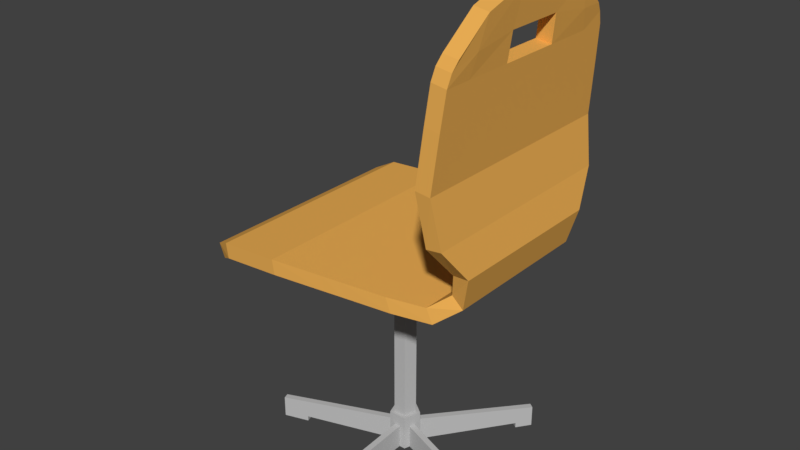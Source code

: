 # Source: SESSEL_07.blend  (saved by Blender 2.79.0; exported with 4.5.12 LTS)
import bpy
from mathutils import Matrix  # noqa: F401  (used for matrix-valued properties, if any)

bpy.ops.wm.read_factory_settings(use_empty=True)
scene = bpy.context.scene
scene.name = 'Scene'

# ---- collections
col_collection_1 = bpy.data.collections.new('Collection 1'); scene.collection.children.link(col_collection_1)

# ---- materials (node trees are filled in below, after node groups)
mat_material_001 = bpy.data.materials.new('Material.001')
mat_material_001.alpha_threshold = 0.0
mat_material_001.use_transparent_shadow = False
mat_material_001.diffuse_color = (0.5277, 0.5277, 0.5277, 1.0)
mat_material_001.roughness = 0.5
mat_material = bpy.data.materials.new('Material')
mat_material.alpha_threshold = 0.0
mat_material.use_transparent_shadow = False
mat_material.diffuse_color = (0.8388, 0.4274, 0.09068, 1.0)
mat_material.roughness = 0.5
mat_material.line_color = (0.0, 0.0, 0.0, 1.0)

# ---- material node trees

# ---- world
world_world = bpy.data.worlds.new('World'); scene.world = world_world
world_world.color = (0.05088, 0.05088, 0.05088)
world_world.use_sun_shadow = False
world_world.sun_shadow_jitter_overblur = 0.0
world_world.cycles.sampling_method = 'MANUAL'

# ---- meshes
me_cube_001 = bpy.data.meshes.new('Cube.001')
me_cube_001.from_pydata([(22.14, 21.4, 21.56), (22.14, 3.074, 21.56), (0.1978, 0.07601, 21.5), (0.1978, 24.4, 21.5), (21.49, 21.4, 22.97), (21.49, 3.074, 22.97), (-0.0486, 0.07601, 23.03), (-0.0486, 24.4, 23.03), (24.41, 20.2, 23.3), (24.41, 4.275, 23.3), (23.26, 20.2, 24.34), (23.26, 4.275, 24.34), (25.25, 20.72, 26.66), (25.25, 3.754, 26.66), (23.71, 20.72, 26.6), (23.71, 3.754, 26.6), (24.4, 23.3, 30.0), (24.4, 1.169, 30.0), (22.87, 23.3, 29.81), (22.87, 1.169, 29.81), (23.61, 23.79, 34.74), (23.61, 0.6858, 34.74), (22.08, 23.79, 34.91), (22.08, 0.6858, 34.91), (24.46, 23.08, 43.54), (24.46, 1.398, 43.54), (22.93, 23.08, 43.78), (22.93, 1.398, 43.78), (24.72, 22.09, 45.62), (24.75, 2.384, 45.62), (23.19, 22.09, 45.85), (23.23, 2.384, 45.85), (6.319, 24.4, 21.94), (6.319, 0.076, 21.94), (6.092, 24.4, 23.44), (6.092, 0.076, 23.44), (-1.254, 0.8474, 20.72), (-1.254, 23.63, 20.72), (-1.847, 0.8474, 22.15), (-1.847, 23.63, 22.15), (24.12, 1.076, 40.02), (22.59, 1.076, 40.23), (24.12, 23.4, 40.02), (22.59, 23.4, 40.23), (22.14, 13.43, 21.56), (22.14, 11.04, 21.56), (0.1978, 10.71, 21.5), (0.1978, 13.76, 21.5), (21.49, 13.43, 22.97), (21.49, 11.04, 22.97), (-0.0486, 10.71, 23.03), (-0.0486, 13.76, 23.03), (24.41, 13.24, 23.3), (24.41, 11.24, 23.3), (23.26, 13.24, 24.34), (23.26, 11.24, 24.34), (25.25, 13.3, 26.66), (25.25, 11.17, 26.66), (23.71, 13.3, 26.6), (23.71, 11.17, 26.6), (24.4, 13.44, 30.0), (24.4, 11.03, 30.0), (22.87, 13.44, 29.81), (22.87, 11.03, 29.81), (23.61, 13.76, 34.74), (23.61, 10.71, 34.74), (22.08, 13.76, 34.91), (22.08, 10.71, 34.91), (24.46, 15.41, 43.54), (24.46, 9.065, 43.54), (22.93, 15.35, 43.78), (22.93, 9.122, 43.78), (25.25, 14.42, 50.06), (25.25, 10.05, 50.06), (23.72, 14.42, 50.29), (23.72, 10.05, 50.29), (6.092, 13.76, 23.44), (6.092, 10.71, 23.44), (6.319, 10.71, 21.94), (6.319, 13.76, 21.94), (-1.254, 10.71, 20.72), (-1.254, 13.76, 20.72), (-1.847, 10.71, 22.15), (-1.847, 13.76, 22.15), (22.59, 10.71, 40.23), (22.59, 13.76, 40.23), (24.12, 13.76, 40.02), (24.12, 10.71, 40.02), (0.1978, 20.34, 21.5), (-0.0486, 20.34, 23.03), (6.319, 20.34, 21.94), (-1.254, 20.34, 20.72), (-1.847, 20.34, 22.15), (22.59, 20.34, 40.23), (22.14, 18.59, 21.56), (21.49, 18.59, 22.97), (24.41, 17.54, 23.3), (23.26, 17.54, 24.34), (25.25, 17.89, 26.66), (23.71, 17.89, 26.6), (24.4, 18.65, 30.0), (22.87, 18.65, 29.81), (23.61, 20.04, 34.74), (22.08, 20.04, 34.91), (24.46, 20.34, 43.54), (22.93, 20.34, 43.78), (25.08, 18.91, 48.56), (23.55, 18.91, 48.79), (6.092, 20.34, 23.44), (24.12, 20.34, 40.02), (22.14, 5.883, 21.56), (21.49, 5.883, 22.97), (24.41, 6.929, 23.3), (23.26, 6.929, 24.34), (25.25, 6.581, 26.66), (23.71, 6.581, 26.6), (24.4, 5.823, 30.0), (22.87, 5.823, 29.81), (23.61, 4.435, 34.74), (22.08, 4.435, 34.91), (24.46, 4.13, 43.54), (22.93, 4.13, 43.78), (25.11, 5.565, 48.56), (23.59, 5.565, 48.79), (6.092, 4.13, 23.44), (24.12, 4.13, 40.02), (0.1978, 4.13, 21.5), (-0.0486, 4.13, 23.03), (6.319, 4.13, 21.94), (-1.254, 4.13, 20.72), (-1.847, 4.13, 22.15), (22.59, 4.13, 40.23), (18.36, 22.4, 21.65), (18.36, 2.077, 21.65), (17.81, 22.4, 23.08), (17.81, 2.077, 23.08), (18.36, 13.51, 21.65), (18.36, 10.96, 21.65), (17.81, 13.51, 23.08), (17.81, 10.96, 23.08), (17.81, 19.01, 23.08), (18.36, 19.01, 21.65), (18.36, 5.464, 21.65), (17.81, 5.464, 23.08), (13.65, 23.18, 21.77), (13.65, 1.294, 21.77), (13.23, 23.18, 23.22), (13.23, 1.294, 23.22), (13.65, 13.61, 21.77), (13.65, 10.86, 21.77), (13.65, 19.53, 21.77), (13.65, 4.942, 21.77), (13.23, 13.61, 23.22), (13.23, 10.86, 23.22), (13.23, 19.53, 23.22), (13.23, 4.942, 23.22), (11.71, 23.5, 21.81), (11.71, 0.9725, 21.81), (11.34, 23.5, 23.28), (11.34, 0.9725, 23.28), (11.71, 13.65, 21.81), (11.71, 10.82, 21.81), (11.71, 19.75, 21.81), (11.71, 4.727, 21.81), (11.34, 13.65, 23.28), (11.34, 10.82, 23.28), (11.34, 19.75, 23.28), (11.34, 4.727, 23.28), (11.77, 13.03, 15.35), (11.77, 13.03, 22.28), (12.59, 12.42, 15.35), (12.59, 12.42, 22.28), (12.28, 11.45, 15.35), (12.28, 11.45, 22.28), (11.26, 11.45, 15.35), (11.26, 11.45, 22.28), (10.94, 12.42, 15.35), (10.94, 12.42, 22.28), (11.77, 13.31, 15.35), (12.86, 12.51, 15.35), (12.44, 11.22, 15.35), (11.09, 11.22, 15.35), (10.67, 12.51, 15.35), (11.77, 13.31, 2.764), (12.86, 12.51, 2.764), (12.44, 11.22, 2.764), (11.09, 11.22, 2.764), (10.67, 12.51, 2.764), (11.77, 13.77, 2.764), (13.3, 12.65, 2.764), (12.72, 10.85, 2.764), (10.82, 10.85, 2.764), (10.23, 12.65, 2.764), (11.77, 13.77, -1.042), (13.3, 12.65, -1.042), (12.72, 10.85, -1.042), (10.82, 10.85, -1.042), (10.23, 12.65, -1.042), (11.77, 13.77, 1.496), (10.23, 12.65, 1.496), (10.82, 10.85, 1.496), (12.72, 10.85, 1.496), (13.3, 12.65, 1.496), (12.49, 12.1, 15.35), (12.38, 11.78, 15.35), (12.38, 11.78, 22.28), (12.49, 12.1, 22.28), (12.72, 12.08, 15.35), (12.58, 11.65, 15.35), (12.72, 12.08, 2.764), (12.58, 11.65, 2.764), (13.11, 12.05, 2.764), (12.91, 11.45, 2.764), (13.11, 12.05, -1.042), (12.91, 11.45, -1.042), (12.91, 11.45, 1.496), (13.11, 12.05, 1.496), (12.04, 12.83, 15.35), (12.32, 12.62, 15.35), (12.32, 12.62, 22.28), (12.04, 12.83, 22.28), (12.13, 13.04, 15.35), (12.5, 12.78, 15.35), (12.13, 13.04, 2.764), (12.5, 12.78, 2.764), (12.28, 13.4, 2.764), (12.79, 13.03, 2.764), (12.28, 13.4, -1.042), (12.79, 13.03, -1.042), (12.79, 13.03, 1.496), (12.28, 13.4, 1.496), (11.22, 12.62, 15.35), (11.49, 12.83, 15.35), (11.49, 12.83, 22.28), (11.22, 12.62, 22.28), (11.04, 12.78, 15.35), (11.4, 13.04, 15.35), (11.04, 12.78, 2.764), (11.4, 13.04, 2.764), (10.74, 13.03, 2.764), (11.26, 13.4, 2.764), (10.74, 13.03, -1.042), (11.26, 13.4, -1.042), (11.26, 13.4, 1.496), (10.74, 13.03, 1.496), (11.15, 11.78, 15.35), (11.05, 12.1, 15.35), (11.05, 12.1, 22.28), (11.15, 11.78, 22.28), (10.95, 11.65, 15.35), (10.81, 12.08, 15.35), (10.95, 11.65, 2.764), (10.81, 12.08, 2.764), (10.62, 11.45, 2.764), (10.43, 12.05, 2.764), (10.62, 11.45, -1.042), (10.43, 12.05, -1.042), (10.43, 12.05, 1.496), (10.62, 11.45, 1.496), (11.94, 11.45, 15.35), (11.6, 11.45, 15.35), (11.6, 11.45, 22.28), (11.94, 11.45, 22.28), (11.99, 11.22, 15.35), (11.54, 11.22, 15.35), (11.99, 11.22, 2.764), (11.54, 11.22, 2.764), (12.08, 10.85, 2.764), (11.45, 10.85, 2.764), (12.08, 10.85, -1.042), (11.45, 10.85, -1.042), (11.45, 10.85, 1.496), (12.08, 10.85, 1.496), (25.04, 8.177, -1.042), (24.84, 7.575, -1.042), (24.84, 7.575, 0.7064), (25.04, 8.177, 0.7064), (19.65, 23.55, -1.042), (20.16, 23.18, -1.042), (20.16, 23.18, 0.7064), (19.65, 23.55, 0.7064), (3.37, 23.18, -1.042), (3.882, 23.55, -1.042), (3.882, 23.55, 0.7064), (3.37, 23.18, 0.7064), (-1.307, 7.575, -1.042), (-1.503, 8.177, -1.042), (-1.503, 8.177, 0.7064), (-1.307, 7.575, 0.7064), (12.08, -1.694, -1.042), (11.45, -1.694, -1.042), (11.45, -1.694, 0.7064), (12.08, -1.694, 0.7064), (4.55, 21.55, 0.8326), (4.55, 21.55, -1.042), (5.061, 21.92, -1.042), (5.061, 21.92, 0.8326), (18.59, 22.09, 0.8198), (18.59, 22.09, -1.042), (19.1, 21.72, -1.042), (19.1, 21.72, 0.8198), (12.08, 0.1443, -1.042), (11.45, 0.1443, -1.042), (11.45, 0.1443, 0.822), (12.08, 0.1443, 0.822), (23.16, 8.788, -1.042), (22.96, 8.186, -1.042), (22.96, 8.186, 0.8307), (23.16, 8.788, 0.8307), (1.284, 8.418, 0.8778), (1.284, 8.418, -1.042), (1.089, 9.019, -1.042), (1.089, 9.019, 0.8778), (25.04, 8.177, -1.595), (24.84, 7.575, -1.595), (19.65, 23.55, -1.595), (20.16, 23.18, -1.595), (3.37, 23.18, -1.595), (3.882, 23.55, -1.595), (-1.307, 7.575, -1.595), (-1.503, 8.177, -1.595), (12.08, -1.694, -1.595), (11.45, -1.694, -1.595), (23.16, 8.788, -1.595), (12.08, 0.1443, -1.595), (19.1, 21.72, -1.595), (1.089, 9.019, -1.595), (4.55, 21.55, -1.595), (5.061, 21.92, -1.595), (18.59, 22.09, -1.595), (11.45, 0.1443, -1.595), (22.96, 8.186, -1.595), (1.284, 8.418, -1.595), (23.05, 1.815, 44.96), (23.05, 22.66, 44.96), (24.58, 22.66, 44.73), (24.58, 1.815, 44.73), (24.79, 9.196, 46.29), (24.79, 15.28, 46.29), (23.26, 15.22, 46.53), (23.26, 9.25, 46.53), (23.26, 19.74, 45.89), (24.79, 19.74, 45.66), (24.79, 4.736, 45.66), (23.26, 4.736, 45.89)], [], [(128, 33, 2, 126), (124, 127, 6, 35), (111, 5, 11, 113), (33, 35, 6, 2), (126, 2, 36, 129), (34, 32, 3, 7), (11, 9, 13, 15), (5, 1, 9, 11), (0, 4, 10, 8), (94, 0, 8, 96), (115, 15, 19, 117), (96, 8, 12, 98), (113, 11, 15, 115), (8, 10, 14, 12), (19, 17, 21, 23), (12, 14, 18, 16), (15, 13, 17, 19), (98, 12, 16, 100), (41, 40, 25, 27), (100, 16, 20, 102), (117, 19, 23, 119), (16, 18, 22, 20), (344, 333, 31, 123), (109, 42, 24, 104), (131, 41, 27, 121), (42, 43, 26, 24), (122, 123, 31, 29), (335, 334, 30, 28), (333, 336, 29, 31), (342, 335, 28, 106), (158, 156, 32, 34), (157, 159, 35, 33), (167, 124, 35, 159), (163, 157, 33, 128), (91, 92, 39, 37), (2, 6, 38, 36), (89, 7, 39, 92), (7, 3, 37, 39), (20, 22, 43, 42), (119, 23, 41, 131), (102, 20, 42, 109), (23, 21, 40, 41), (118, 65, 87, 125), (65, 64, 86, 87), (103, 66, 85, 93), (66, 67, 84, 85), (127, 50, 82, 130), (50, 51, 83, 82), (129, 130, 82, 80), (80, 82, 83, 81), (162, 160, 79, 90), (160, 161, 78, 79), (166, 108, 76, 164), (164, 76, 77, 165), (343, 337, 73, 122), (337, 338, 72, 73), (106, 107, 74, 72), (72, 74, 75, 73), (93, 85, 70, 105), (125, 87, 69, 120), (341, 339, 74, 107), (339, 340, 75, 74), (101, 62, 66, 103), (62, 63, 67, 66), (116, 61, 65, 118), (61, 60, 64, 65), (114, 57, 61, 116), (57, 56, 60, 61), (97, 54, 58, 99), (54, 55, 59, 58), (112, 53, 57, 114), (53, 52, 56, 57), (99, 58, 62, 101), (58, 59, 63, 62), (110, 45, 53, 112), (45, 44, 52, 53), (88, 47, 81, 91), (47, 46, 80, 81), (95, 48, 54, 97), (48, 49, 55, 54), (108, 89, 51, 76), (76, 51, 50, 77), (90, 79, 47, 88), (79, 78, 46, 47), (69, 87, 86, 68), (70, 85, 84, 71), (32, 90, 88, 3), (34, 7, 89, 108), (4, 95, 97, 10), (3, 88, 91, 37), (14, 99, 101, 18), (10, 97, 99, 14), (18, 101, 103, 22), (334, 341, 107, 30), (43, 93, 105, 26), (28, 30, 107, 106), (158, 34, 108, 166), (156, 162, 90, 32), (22, 103, 93, 43), (64, 102, 109, 86), (51, 89, 92, 83), (81, 83, 92, 91), (338, 342, 106, 72), (86, 109, 104, 68), (60, 100, 102, 64), (56, 98, 100, 60), (52, 96, 98, 56), (44, 94, 96, 52), (1, 110, 112, 9), (9, 112, 114, 13), (13, 114, 116, 17), (17, 116, 118, 21), (40, 125, 120, 25), (336, 343, 122, 29), (36, 38, 130, 129), (6, 127, 130, 38), (21, 118, 125, 40), (67, 119, 131, 84), (161, 163, 128, 78), (165, 77, 124, 167), (73, 75, 123, 122), (84, 131, 121, 71), (340, 344, 123, 75), (63, 117, 119, 67), (55, 113, 115, 59), (59, 115, 117, 63), (46, 126, 129, 80), (49, 111, 113, 55), (77, 50, 127, 124), (78, 128, 126, 46), (49, 139, 143, 111), (45, 110, 142, 137), (0, 94, 141, 132), (4, 134, 140, 95), (48, 138, 139, 49), (95, 140, 138, 48), (44, 45, 137, 136), (94, 44, 136, 141), (110, 1, 133, 142), (111, 143, 135, 5), (1, 5, 135, 133), (4, 0, 132, 134), (139, 153, 155, 143), (137, 142, 151, 149), (132, 141, 150, 144), (134, 146, 154, 140), (138, 152, 153, 139), (140, 154, 152, 138), (136, 137, 149, 148), (141, 136, 148, 150), (142, 133, 145, 151), (143, 155, 147, 135), (133, 135, 147, 145), (134, 132, 144, 146), (153, 165, 167, 155), (149, 151, 163, 161), (144, 150, 162, 156), (146, 158, 166, 154), (152, 164, 165, 153), (154, 166, 164, 152), (148, 149, 161, 160), (150, 148, 160, 162), (151, 145, 157, 163), (155, 167, 159, 147), (145, 147, 159, 157), (146, 144, 156, 158), (218, 219, 171, 170), (204, 205, 173, 172), (260, 261, 175, 174), (171, 219, 220, 169, 233, 234, 177, 247, 248, 175, 261, 262, 173, 205, 206), (246, 247, 177, 176), (232, 233, 169, 168), (204, 172, 180, 208), (264, 181, 186, 266), (232, 168, 178, 236), (218, 170, 179, 222), (260, 174, 181, 264), (246, 176, 182, 250), (252, 187, 192, 254), (222, 179, 184, 224), (250, 182, 187, 252), (208, 180, 185, 210), (236, 178, 183, 238), (243, 198, 193, 242), (210, 185, 190, 212), (238, 183, 188, 240), (266, 186, 191, 268), (224, 184, 189, 226), (193, 227, 228, 194, 213, 214, 195, 269, 270, 196, 255, 256, 197, 241, 242), (271, 200, 196, 270), (229, 202, 194, 228), (257, 199, 197, 256), (215, 201, 195, 214), (212, 190, 201, 215), (254, 192, 199, 257), (226, 189, 202, 229), (268, 191, 200, 271), (240, 188, 198, 243), (189, 211, 216, 202), (211, 212, 215, 216), (202, 216, 213, 194), (296, 295, 282, 283), (184, 209, 211, 189), (209, 210, 212, 211), (179, 207, 209, 184), (207, 208, 210, 209), (170, 203, 207, 179), (203, 204, 208, 207), (170, 171, 206, 203), (203, 206, 205, 204), (188, 225, 230, 198), (225, 226, 229, 230), (198, 230, 227, 193), (281, 282, 318, 317), (183, 223, 225, 188), (223, 224, 226, 225), (178, 221, 223, 183), (221, 222, 224, 223), (168, 217, 221, 178), (217, 218, 222, 221), (168, 169, 220, 217), (217, 220, 219, 218), (192, 239, 244, 199), (239, 240, 243, 244), (187, 237, 239, 192), (237, 238, 240, 239), (199, 244, 241, 197), (273, 274, 314, 313), (182, 235, 237, 187), (235, 236, 238, 237), (176, 231, 235, 182), (231, 232, 236, 235), (176, 177, 234, 231), (231, 234, 233, 232), (191, 253, 258, 200), (253, 254, 257, 258), (200, 258, 255, 196), (305, 273, 313, 323), (181, 249, 251, 186), (249, 250, 252, 251), (186, 251, 253, 191), (251, 252, 254, 253), (174, 245, 249, 181), (245, 246, 250, 249), (174, 175, 248, 245), (245, 248, 247, 246), (190, 267, 272, 201), (267, 268, 271, 272), (201, 272, 269, 195), (294, 293, 284, 281), (185, 265, 267, 190), (265, 266, 268, 267), (172, 259, 263, 180), (259, 260, 264, 263), (180, 263, 265, 185), (263, 264, 266, 265), (172, 173, 262, 259), (259, 262, 261, 260), (276, 275, 274, 273), (280, 279, 278, 277), (284, 283, 282, 281), (288, 287, 286, 285), (292, 291, 290, 289), (298, 297, 280, 277), (310, 309, 288, 285), (308, 307, 275, 276), (293, 296, 283, 284), (304, 303, 291, 292), (300, 299, 278, 279), (312, 311, 286, 287), (278, 299, 325, 316), (310, 285, 319, 332), (305, 308, 276, 273), (301, 304, 292, 289), (297, 300, 279, 280), (309, 312, 287, 288), (307, 306, 274, 275), (303, 302, 290, 291), (244, 243, 296, 293), (241, 244, 293, 294), (242, 241, 294, 295), (243, 242, 295, 296), (230, 229, 300, 297), (228, 227, 298, 299), (229, 228, 299, 300), (227, 230, 297, 298), (271, 270, 302, 303), (269, 272, 304, 301), (272, 271, 303, 304), (270, 269, 301, 302), (215, 214, 306, 307), (213, 216, 308, 305), (216, 215, 307, 308), (214, 213, 305, 306), (258, 257, 312, 309), (256, 255, 310, 311), (257, 256, 311, 312), (255, 258, 309, 310), (330, 324, 321, 322), (328, 327, 317, 318), (331, 323, 313, 314), (325, 329, 315, 316), (326, 332, 319, 320), (286, 311, 326, 320), (299, 298, 329, 325), (289, 290, 322, 321), (295, 294, 327, 328), (301, 289, 321, 324), (311, 310, 332, 326), (302, 301, 324, 330), (277, 278, 316, 315), (294, 281, 317, 327), (306, 305, 323, 331), (298, 277, 315, 329), (285, 286, 320, 319), (282, 295, 328, 318), (290, 302, 330, 322), (274, 306, 331, 314), (71, 121, 344, 340), (25, 120, 343, 336), (68, 104, 342, 338), (26, 105, 341, 334), (69, 68, 70, 71), (105, 70, 339, 341), (337, 69, 71, 340), (120, 69, 337, 343), (104, 24, 335, 342), (27, 25, 336, 333), (24, 26, 334, 335), (121, 27, 333, 344), (338, 339, 70, 68), (340, 339, 338, 337)])
me_cube_001.polygons.foreach_set('material_index', [1, 1, 1, 1, 1, 1, 1, 1, 1, 1, 1, 1, 1, 1, 1, 1, 1, 1, 1, 1, 1, 1, 1, 1, 1, 1, 1, 1, 1, 1, 1, 1, 1, 1, 1, 1, 1, 1, 1, 1, 1, 1, 1, 1, 1, 1, 1, 1, 1, 1, 1, 1, 1, 1, 1, 1, 1, 1, 1, 1, 1, 1, 1, 1, 1, 1, 1, 1, 1, 1, 1, 1, 1, 1, 1, 1, 1, 1, 1, 1, 1, 1, 1, 1, 1, 1, 1, 1, 1, 1, 1, 1, 1, 1, 1, 1, 1, 1, 1, 1, 1, 1, 1, 1, 1, 1, 1, 1, 1, 1, 1, 1, 1, 1, 1, 1, 1, 1, 1, 1, 1, 1, 1, 1, 1, 1, 1, 1, 1, 1, 1, 1, 1, 1, 1, 1, 1, 1, 1, 1, 1, 1, 1, 1, 1, 1, 1, 1, 1, 1, 1, 1, 1, 1, 1, 1, 1, 1, 1, 1, 1, 1, 1, 1, 1, 1, 0, 0, 0, 0, 0, 0, 0, 0, 0, 0, 0, 0, 0, 0, 0, 0, 0, 0, 0, 0, 0, 0, 0, 0, 0, 0, 0, 0, 0, 0, 0, 0, 0, 0, 0, 0, 0, 0, 0, 0, 0, 0, 0, 0, 0, 0, 0, 0, 0, 0, 0, 0, 0, 0, 0, 0, 0, 0, 0, 0, 0, 0, 0, 0, 0, 0, 0, 0, 0, 0, 0, 0, 0, 0, 0, 0, 0, 0, 0, 0, 0, 0, 0, 0, 0, 0, 0, 0, 0, 0, 0, 0, 0, 0, 0, 0, 0, 0, 0, 0, 0, 0, 0, 0, 0, 0, 0, 0, 0, 0, 0, 0, 0, 0, 0, 0, 0, 0, 0, 0, 0, 0, 0, 0, 0, 0, 0, 0, 0, 0, 0, 0, 0, 0, 0, 0, 0, 0, 0, 0, 0, 0, 0, 0, 0, 0, 0, 0, 0, 0, 0, 0, 1, 1, 1, 1, 1, 1, 1, 1, 1, 1, 1, 1, 1, 1])
me_cube_001.materials.append(mat_material_001)
me_cube_001.materials.append(mat_material)
me_cube_001.use_remesh_preserve_volume = False
me_cube_001.use_remesh_preserve_attributes = False
me_cube_001.use_mirror_vertex_groups = False
me_cube_001.update()

# ---- objects
ob_cube_001 = bpy.data.objects.new('Cube.001', me_cube_001)

# ---- transforms, parenting, visibility, modifiers, constraints
ob_cube_001.location = (-0.8616, -0.9585, 0.08141)
ob_cube_001.scale = (0.07445, 0.07445, 0.07445)
ob_cube_001.lineart.crease_threshold = 0.0

# ---- collection membership
col_collection_1.objects.link(ob_cube_001)

# ---- scene / render settings (as saved in the file)
scene.frame_start = 1; scene.frame_end = 250; scene.frame_set(1)
scene.render.engine = 'BLENDER_EEVEE_NEXT'
scene.render.resolution_percentage = 50
scene.render.dither_intensity = 0.0
scene.cycles.use_denoising = False
scene.cycles.samples = 128
scene.cycles.sampling_pattern = 'TABULATED_SOBOL'
scene.cycles.use_adaptive_sampling = False
scene.cycles.use_light_tree = False
scene.cycles.blur_glossy = 0.0
scene.cycles.sample_clamp_indirect = 0.0
scene.view_settings.view_transform = 'Standard'
bpy.context.view_layer.update()

# ---- added for rendering (the .blend has no active camera and no usable light): camera, sun
cam_auto = bpy.data.cameras.new('AutoCamera')
cam_auto.lens = 50.0
cam_auto.sensor_width = 36.0
cam_auto.clip_end = 1000.0
ob_auto_camera = bpy.data.objects.new('AutoCamera', cam_auto)
scene.collection.objects.link(ob_auto_camera)
ob_auto_camera.location = (4.42436, -5.41096, 5.4259)
ob_auto_camera.rotation_euler = (1.09748, -7.21219e-08, 0.694738)
scene.camera = ob_auto_camera
light_auto_sun = bpy.data.lights.new('AutoSun', 'SUN')
light_auto_sun.energy = 3.0
light_auto_sun.angle = 0.0523599
ob_auto_sun = bpy.data.objects.new('AutoSun', light_auto_sun)
scene.collection.objects.link(ob_auto_sun)
ob_auto_sun.rotation_euler = (0.872665, 0.174533, 0.523599)
bpy.context.view_layer.update()
